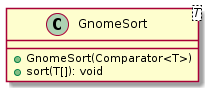

The diagram above was rendered by PlantUML. Its source (embedded in the PNG):
@startuml

    class GnomeSort<T> {
        +GnomeSort(Comparator<T>)
        +sort(T[]): void
    }

@enduml